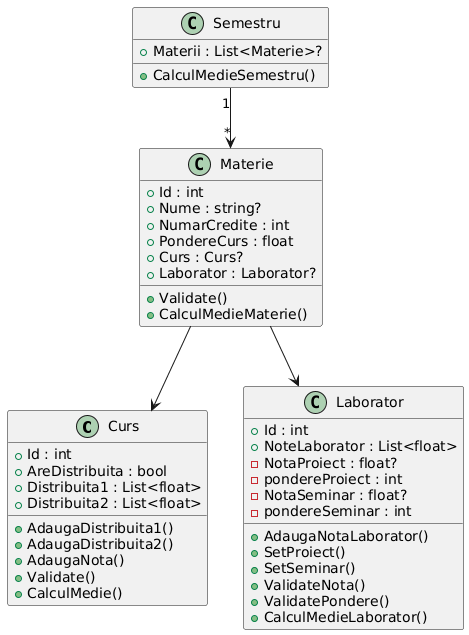

The diagram above was rendered by PlantUML. Its source (embedded in the PNG):
@startuml
class Curs {
    + Id : int
    + AreDistribuita : bool
    + Distribuita1 : List<float>
    + Distribuita2 : List<float>

    + AdaugaDistribuita1()
    + AdaugaDistribuita2()
    + AdaugaNota()
    + Validate()
    + CalculMedie()
}

class Laborator {
    + Id : int
    + NoteLaborator : List<float>
    - NotaProiect : float?
    - pondereProiect : int
    - NotaSeminar : float?
    - pondereSeminar : int

    + AdaugaNotaLaborator()
    + SetProiect()
    + SetSeminar()
    + ValidateNota()
    + ValidatePondere()
    + CalculMedieLaborator()
}

class Materie {
    + Id : int
    + Nume : string?
    + NumarCredite : int
    + PondereCurs : float
    + Curs : Curs?
    + Laborator : Laborator?

    + Validate()
    + CalculMedieMaterie()
}

class Semestru {
    + Materii : List<Materie>?

    + CalculMedieSemestru()
}

Semestru "1" --> "*" Materie
Materie --> Curs
Materie --> Laborator
@enduml